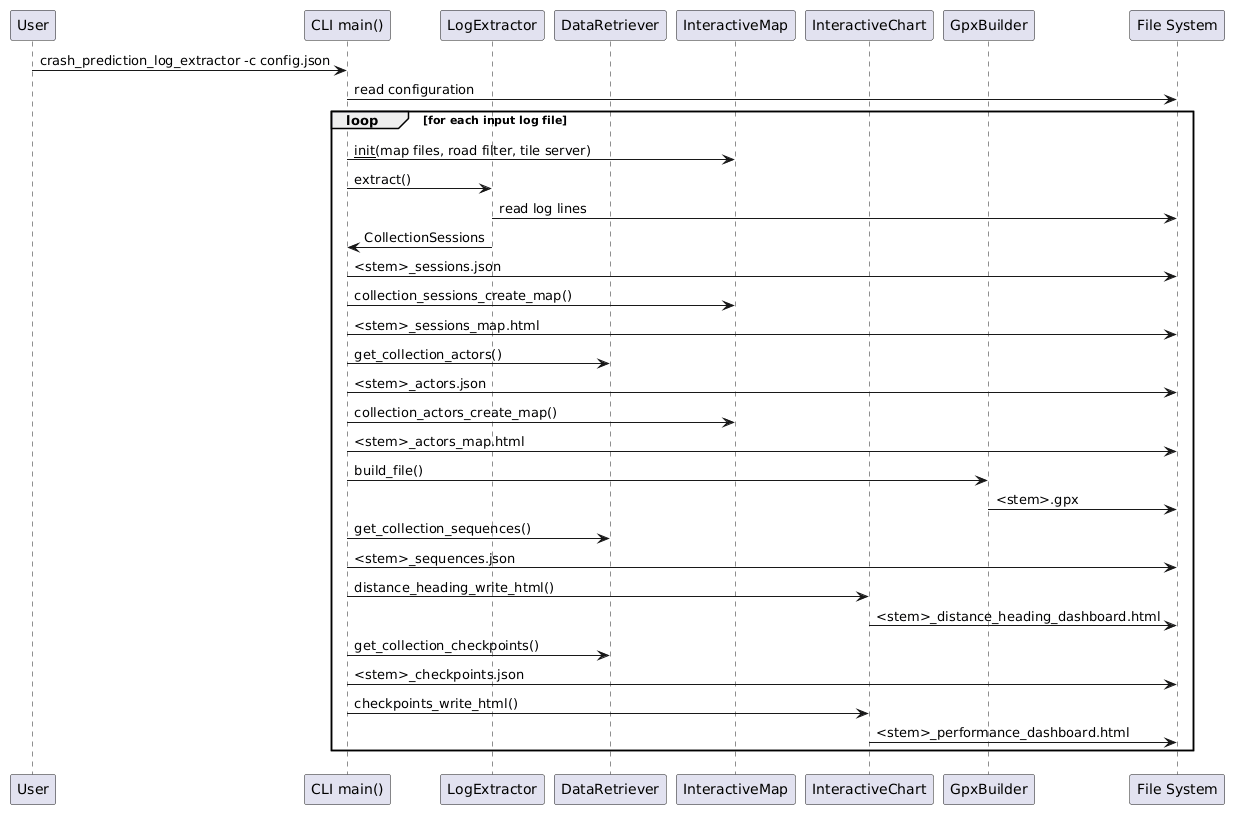

The diagram above was rendered by PlantUML. Its source (embedded in the PNG):
@startuml
participant "User" as User
participant "CLI main()" as CLI
participant "LogExtractor" as Extractor
participant "DataRetriever" as Retriever
participant "InteractiveMap" as Map
participant "InteractiveChart" as Chart
participant "GpxBuilder" as Gpx
participant "File System" as FS

User -> CLI : crash_prediction_log_extractor -c config.json
CLI -> FS : read configuration
loop for each input log file
   CLI -> Map : __init__(map files, road filter, tile server)
   CLI -> Extractor : extract()
   Extractor -> FS : read log lines
   CLI <- Extractor : CollectionSessions
   CLI -> FS : <stem>_sessions.json
   CLI -> Map : collection_sessions_create_map()
   CLI -> FS : <stem>_sessions_map.html
   CLI -> Retriever : get_collection_actors()
   CLI -> FS : <stem>_actors.json
   CLI -> Map : collection_actors_create_map()
   CLI -> FS : <stem>_actors_map.html
   CLI -> Gpx : build_file()
   Gpx -> FS : <stem>.gpx
   CLI -> Retriever : get_collection_sequences()
   CLI -> FS : <stem>_sequences.json
   CLI -> Chart : distance_heading_write_html()
   Chart -> FS : <stem>_distance_heading_dashboard.html
   CLI -> Retriever : get_collection_checkpoints()
   CLI -> FS : <stem>_checkpoints.json
   CLI -> Chart : checkpoints_write_html()
   Chart -> FS : <stem>_performance_dashboard.html
end
@enduml